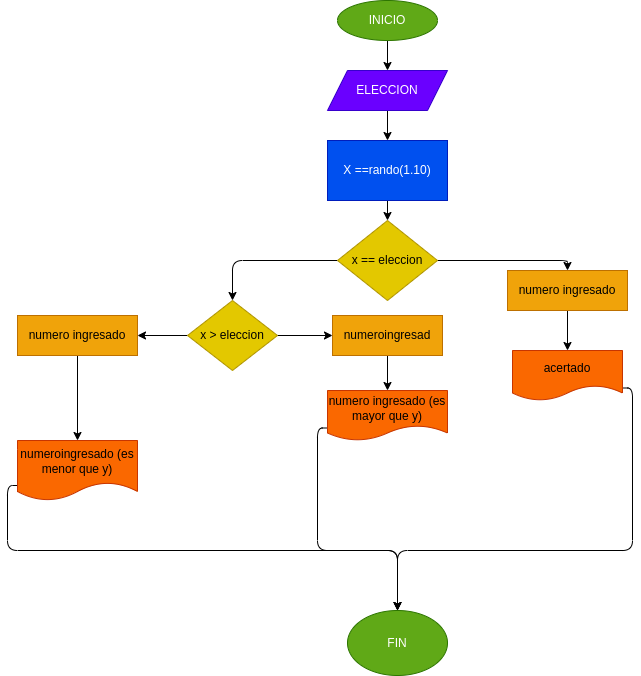

The diagram above was exported from draw.io. Its source (the exported page's mxGraphModel, read from the mxfile embedded in the PNG):
<mxGraphModel dx="1489" dy="411" grid="1" gridSize="10" guides="1" tooltips="1" connect="1" arrows="1" fold="1" page="1" pageScale="1" pageWidth="827" pageHeight="1169" math="0" shadow="0">
  <root>
    <mxCell id="0" />
    <mxCell id="1" parent="0" />
    <mxCell id="7" style="edgeStyle=orthogonalEdgeStyle;html=1;exitX=0.5;exitY=1;exitDx=0;exitDy=0;entryX=0.5;entryY=0;entryDx=0;entryDy=0;" parent="1" source="2" target="3" edge="1">
      <mxGeometry relative="1" as="geometry" />
    </mxCell>
    <mxCell id="2" value="INICIO" style="ellipse;whiteSpace=wrap;html=1;fillColor=#60a917;fontColor=#ffffff;strokeColor=#2D7600;" parent="1" vertex="1">
      <mxGeometry x="290" y="10" width="100" height="40" as="geometry" />
    </mxCell>
    <mxCell id="8" style="edgeStyle=orthogonalEdgeStyle;html=1;exitX=0.5;exitY=1;exitDx=0;exitDy=0;entryX=0.5;entryY=0;entryDx=0;entryDy=0;" parent="1" source="3" target="4" edge="1">
      <mxGeometry relative="1" as="geometry" />
    </mxCell>
    <mxCell id="3" value="ELECCION" style="shape=parallelogram;perimeter=parallelogramPerimeter;whiteSpace=wrap;html=1;fixedSize=1;fillColor=#6a00ff;fontColor=#ffffff;strokeColor=#3700CC;" parent="1" vertex="1">
      <mxGeometry x="280" y="80" width="120" height="40" as="geometry" />
    </mxCell>
    <mxCell id="9" style="edgeStyle=orthogonalEdgeStyle;html=1;exitX=0.5;exitY=1;exitDx=0;exitDy=0;entryX=0.5;entryY=0;entryDx=0;entryDy=0;" parent="1" source="4" target="5" edge="1">
      <mxGeometry relative="1" as="geometry" />
    </mxCell>
    <mxCell id="4" value="X ==rando(1.10)" style="rounded=0;whiteSpace=wrap;html=1;fillColor=#0050ef;fontColor=#ffffff;strokeColor=#001DBC;" parent="1" vertex="1">
      <mxGeometry x="280" y="150" width="120" height="60" as="geometry" />
    </mxCell>
    <mxCell id="10" style="edgeStyle=orthogonalEdgeStyle;html=1;exitX=1;exitY=0.5;exitDx=0;exitDy=0;entryX=0.5;entryY=0;entryDx=0;entryDy=0;" parent="1" source="5" target="6" edge="1">
      <mxGeometry relative="1" as="geometry" />
    </mxCell>
    <mxCell id="14" style="edgeStyle=orthogonalEdgeStyle;html=1;exitX=0;exitY=0.5;exitDx=0;exitDy=0;entryX=0.5;entryY=0;entryDx=0;entryDy=0;" parent="1" source="5" target="13" edge="1">
      <mxGeometry relative="1" as="geometry" />
    </mxCell>
    <mxCell id="5" value="x == eleccion" style="rhombus;whiteSpace=wrap;html=1;fillColor=#e3c800;fontColor=#000000;strokeColor=#B09500;" parent="1" vertex="1">
      <mxGeometry x="290" y="230" width="100" height="80" as="geometry" />
    </mxCell>
    <mxCell id="12" value="" style="edgeStyle=orthogonalEdgeStyle;html=1;" parent="1" source="6" target="11" edge="1">
      <mxGeometry relative="1" as="geometry" />
    </mxCell>
    <mxCell id="6" value="numero ingresado" style="rounded=0;whiteSpace=wrap;html=1;fillColor=#f0a30a;fontColor=#000000;strokeColor=#BD7000;" parent="1" vertex="1">
      <mxGeometry x="460" y="280" width="120" height="40" as="geometry" />
    </mxCell>
    <mxCell id="26" style="edgeStyle=orthogonalEdgeStyle;html=1;exitX=1;exitY=0.75;exitDx=0;exitDy=0;entryX=0.5;entryY=0;entryDx=0;entryDy=0;" parent="1" source="11" target="23" edge="1">
      <mxGeometry relative="1" as="geometry">
        <Array as="points">
          <mxPoint x="585" y="398" />
          <mxPoint x="585" y="560" />
          <mxPoint x="350" y="560" />
        </Array>
      </mxGeometry>
    </mxCell>
    <mxCell id="11" value="acertado" style="shape=document;whiteSpace=wrap;html=1;boundedLbl=1;rounded=0;fillColor=#fa6800;fontColor=#000000;strokeColor=#C73500;" parent="1" vertex="1">
      <mxGeometry x="465" y="360" width="110" height="50" as="geometry" />
    </mxCell>
    <mxCell id="16" style="edgeStyle=orthogonalEdgeStyle;html=1;exitX=1;exitY=0.5;exitDx=0;exitDy=0;entryX=0;entryY=0.5;entryDx=0;entryDy=0;" parent="1" source="13" target="15" edge="1">
      <mxGeometry relative="1" as="geometry" />
    </mxCell>
    <mxCell id="20" style="edgeStyle=orthogonalEdgeStyle;html=1;exitX=0;exitY=0.5;exitDx=0;exitDy=0;entryX=1;entryY=0.5;entryDx=0;entryDy=0;" parent="1" source="13" target="19" edge="1">
      <mxGeometry relative="1" as="geometry" />
    </mxCell>
    <mxCell id="13" value="x &amp;gt; eleccion" style="rhombus;whiteSpace=wrap;html=1;fillColor=#e3c800;fontColor=#000000;strokeColor=#B09500;" parent="1" vertex="1">
      <mxGeometry x="140" y="310" width="90" height="70" as="geometry" />
    </mxCell>
    <mxCell id="18" value="" style="edgeStyle=orthogonalEdgeStyle;html=1;" parent="1" source="15" target="17" edge="1">
      <mxGeometry relative="1" as="geometry" />
    </mxCell>
    <mxCell id="15" value="numeroingresad" style="rounded=0;whiteSpace=wrap;html=1;fillColor=#f0a30a;fontColor=#000000;strokeColor=#BD7000;" parent="1" vertex="1">
      <mxGeometry x="285" y="325" width="110" height="40" as="geometry" />
    </mxCell>
    <mxCell id="25" style="edgeStyle=orthogonalEdgeStyle;html=1;exitX=0;exitY=0.75;exitDx=0;exitDy=0;entryX=0.5;entryY=0;entryDx=0;entryDy=0;" parent="1" source="17" target="23" edge="1">
      <mxGeometry relative="1" as="geometry">
        <Array as="points">
          <mxPoint x="270" y="438" />
          <mxPoint x="270" y="560" />
          <mxPoint x="350" y="560" />
        </Array>
      </mxGeometry>
    </mxCell>
    <mxCell id="17" value="numero ingresado (es mayor que y)" style="shape=document;whiteSpace=wrap;html=1;boundedLbl=1;rounded=0;fillColor=#fa6800;fontColor=#000000;strokeColor=#C73500;" parent="1" vertex="1">
      <mxGeometry x="280" y="400" width="120" height="50" as="geometry" />
    </mxCell>
    <mxCell id="22" style="edgeStyle=orthogonalEdgeStyle;html=1;exitX=0.5;exitY=1;exitDx=0;exitDy=0;entryX=0.5;entryY=0;entryDx=0;entryDy=0;" parent="1" source="19" target="21" edge="1">
      <mxGeometry relative="1" as="geometry" />
    </mxCell>
    <mxCell id="19" value="numero ingresado" style="rounded=0;whiteSpace=wrap;html=1;fillColor=#f0a30a;fontColor=#000000;strokeColor=#BD7000;" parent="1" vertex="1">
      <mxGeometry x="-30" y="325" width="120" height="40" as="geometry" />
    </mxCell>
    <mxCell id="24" style="edgeStyle=orthogonalEdgeStyle;html=1;exitX=0;exitY=0.75;exitDx=0;exitDy=0;entryX=0.5;entryY=0;entryDx=0;entryDy=0;entryPerimeter=0;" parent="1" source="21" target="23" edge="1">
      <mxGeometry relative="1" as="geometry">
        <Array as="points">
          <mxPoint x="-40" y="495" />
          <mxPoint x="-40" y="560" />
          <mxPoint x="350" y="560" />
        </Array>
      </mxGeometry>
    </mxCell>
    <mxCell id="21" value="numeroingresado (es menor que y)" style="shape=document;whiteSpace=wrap;html=1;boundedLbl=1;fillColor=#fa6800;fontColor=#000000;strokeColor=#C73500;" parent="1" vertex="1">
      <mxGeometry x="-30" y="450" width="120" height="60" as="geometry" />
    </mxCell>
    <mxCell id="23" value="FIN" style="ellipse;whiteSpace=wrap;html=1;fillColor=#60a917;fontColor=#ffffff;strokeColor=#2D7600;" parent="1" vertex="1">
      <mxGeometry x="300" y="620" width="100" height="65" as="geometry" />
    </mxCell>
  </root>
</mxGraphModel>